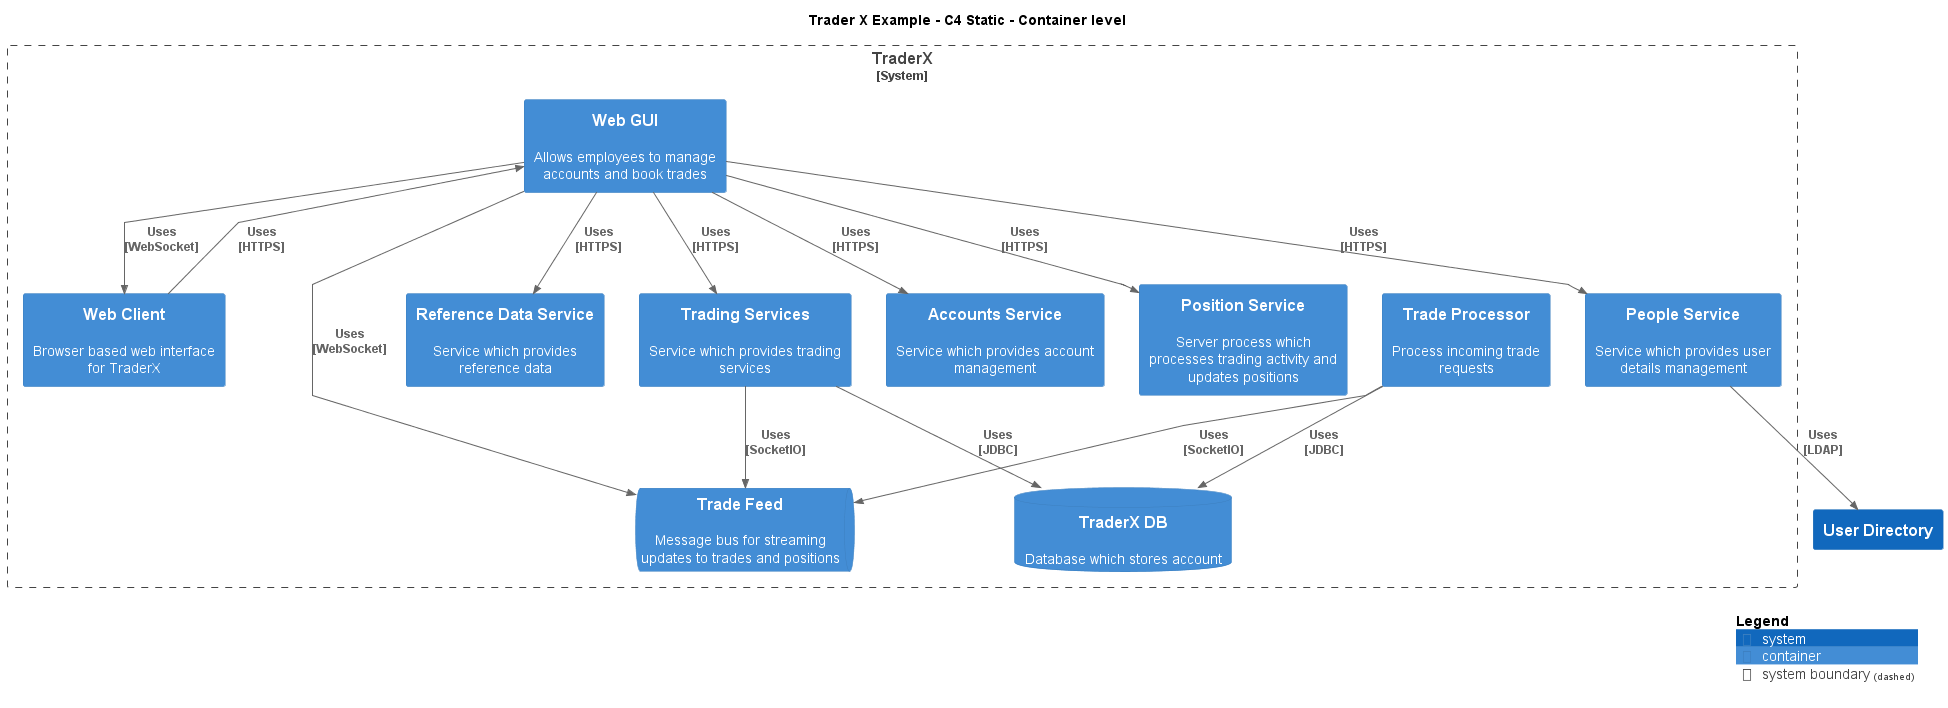

The diagram above was rendered by PlantUML. Its source (embedded in the PNG):
@startuml
!include ..\..\.c4s\C4_Container.puml

AddElementTag("c4interflow:lifecycle:new", $bgColor=green, $fontColor=#ffffff, $borderColor=green, $shadowing="False")
AddElementTag("c4interflow:lifecycle:changed", $bgColor=orange, $fontColor=#ffffff, $borderColor=orange, $shadowing="False")
AddElementTag("c4interflow:lifecycle:removed", $bgColor=red, $fontColor=#ffffff, $borderColor=red, $shadowing="False")

AddRelTag("c4interflow:lifecycle:new", $textColor=green, $lineColor=green)
AddRelTag("c4interflow:lifecycle:changed", $textColor=orange, $lineColor=orange)
AddRelTag("c4interflow:lifecycle:removed", $textColor=red, $lineColor=red)

SHOW_PERSON_PORTRAIT()
LAYOUT_TOP_DOWN()

skinparam linetype polyline

title Trader X Example - C4 Static - Container level


System_Boundary(TraderXExample.SoftwareSystems.TraderX, "TraderX") {
    ContainerDb(TraderXExample.SoftwareSystems.TraderX.Containers.TraderXDB, "TraderX DB", "", "Database which stores account")
    ContainerQueue(TraderXExample.SoftwareSystems.TraderX.Containers.TradeFeed, "Trade Feed", "", "Message bus for streaming updates to trades and positions")
    Container(TraderXExample.SoftwareSystems.TraderX.Containers.TradeProcessor, "Trade Processor", "", "Process incoming trade requests")
    Container(TraderXExample.SoftwareSystems.TraderX.Containers.WebClient, "Web Client", "", "Browser based web interface for TraderX")
    Container(TraderXExample.SoftwareSystems.TraderX.Containers.WebGUI, "Web GUI", "", "Allows employees to manage accounts and book trades")
    Container(TraderXExample.SoftwareSystems.TraderX.Containers.ReferenceDataService, "Reference Data Service", "", "Service which provides reference data")
    Container(TraderXExample.SoftwareSystems.TraderX.Containers.TradingServices, "Trading Services", "", "Service which provides trading services")
    Container(TraderXExample.SoftwareSystems.TraderX.Containers.AccountsService, "Accounts Service", "", "Service which provides account management")
    Container(TraderXExample.SoftwareSystems.TraderX.Containers.PositionService, "Position Service", "", "Server process which processes trading activity and updates positions")
    Container(TraderXExample.SoftwareSystems.TraderX.Containers.PeopleService, "People Service", "", "Service which provides user details management")
}
System(TraderXExample.SoftwareSystems.UserDirectory, "User Directory", "")

Rel(TraderXExample.SoftwareSystems.TraderX.Containers.TradeProcessor, TraderXExample.SoftwareSystems.TraderX.Containers.TradeFeed, "Uses\n[SocketIO]", $tags='protocol:socketio')
Rel(TraderXExample.SoftwareSystems.TraderX.Containers.TradeProcessor, TraderXExample.SoftwareSystems.TraderX.Containers.TraderXDB, "Uses\n[JDBC]", $tags='protocol:jdbc')
Rel(TraderXExample.SoftwareSystems.TraderX.Containers.WebClient, TraderXExample.SoftwareSystems.TraderX.Containers.WebGUI, "Uses\n[HTTPS]", $tags='protocol:https')
Rel(TraderXExample.SoftwareSystems.TraderX.Containers.WebGUI, TraderXExample.SoftwareSystems.TraderX.Containers.ReferenceDataService, "Uses\n[HTTPS]", $tags='protocol:https')
Rel(TraderXExample.SoftwareSystems.TraderX.Containers.WebGUI, TraderXExample.SoftwareSystems.TraderX.Containers.TradingServices, "Uses\n[HTTPS]", $tags='protocol:https')
Rel(TraderXExample.SoftwareSystems.TraderX.Containers.TradingServices, TraderXExample.SoftwareSystems.TraderX.Containers.TraderXDB, "Uses\n[JDBC]", $tags='protocol:jdbc')
Rel(TraderXExample.SoftwareSystems.TraderX.Containers.TradingServices, TraderXExample.SoftwareSystems.TraderX.Containers.TradeFeed, "Uses\n[SocketIO]", $tags='protocol:socketio')
Rel(TraderXExample.SoftwareSystems.TraderX.Containers.WebGUI, TraderXExample.SoftwareSystems.TraderX.Containers.AccountsService, "Uses\n[HTTPS]", $tags='protocol:https')
Rel(TraderXExample.SoftwareSystems.TraderX.Containers.WebGUI, TraderXExample.SoftwareSystems.TraderX.Containers.PositionService, "Uses\n[HTTPS]", $tags='protocol:https')
Rel(TraderXExample.SoftwareSystems.TraderX.Containers.WebGUI, TraderXExample.SoftwareSystems.TraderX.Containers.PeopleService, "Uses\n[HTTPS]", $tags='protocol:https')
Rel(TraderXExample.SoftwareSystems.TraderX.Containers.PeopleService, TraderXExample.SoftwareSystems.UserDirectory, "Uses\n[LDAP]", $tags='protocol:ldap')
Rel(TraderXExample.SoftwareSystems.TraderX.Containers.WebGUI, TraderXExample.SoftwareSystems.TraderX.Containers.TradeFeed, "Uses\n[WebSocket]", $tags='protocol:websocket')
Rel(TraderXExample.SoftwareSystems.TraderX.Containers.WebGUI, TraderXExample.SoftwareSystems.TraderX.Containers.WebClient, "Uses\n[WebSocket]", $tags='protocol:websocket')


SHOW_LEGEND()
@enduml